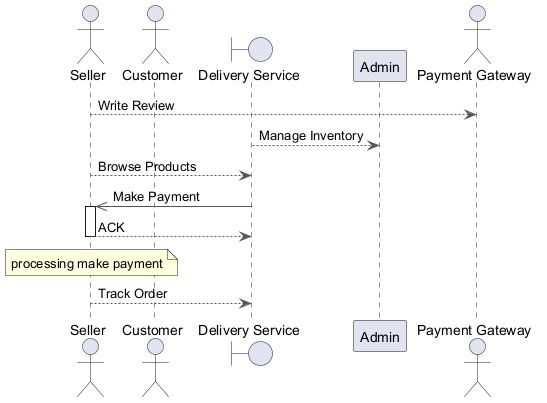

The diagram above was rendered by PlantUML. Its source (embedded in the PNG):
@startuml
skinparam ArrowColor #555555
actor "Seller" as S
actor "Customer" as C
boundary "Delivery Service" as DS
participant "Admin" as A
actor "Payment Gateway" as PG
S --> PG : Write Review
DS --> A : Manage Inventory
S --> DS : Browse Products
DS ->> S : Make Payment
activate S
S --> DS : ACK
deactivate S
note over S : processing make payment
S --> DS : Track Order
@enduml